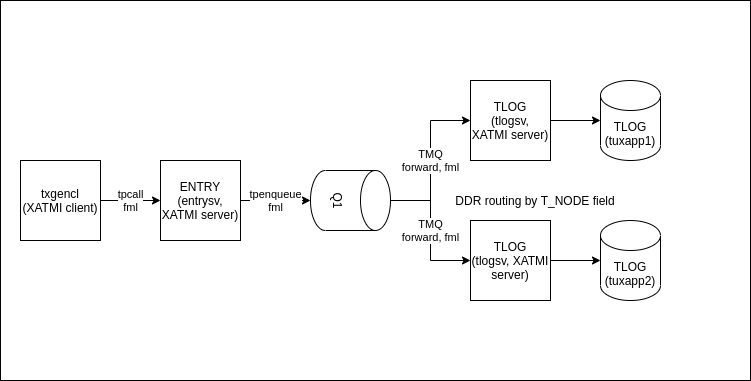

The diagram above was exported from draw.io. Its source (the exported page's mxGraphModel, read from the mxfile embedded in the PNG):
<mxGraphModel dx="1102" dy="829" grid="1" gridSize="10" guides="1" tooltips="1" connect="1" arrows="1" fold="1" page="1" pageScale="1" pageWidth="850" pageHeight="1100" math="0" shadow="0">
  <root>
    <mxCell id="0" />
    <mxCell id="1" parent="0" />
    <mxCell id="NKAnBe1T2TwtLaSYZZFO-21" value="" style="rounded=0;whiteSpace=wrap;html=1;" parent="1" vertex="1">
      <mxGeometry x="60" y="70" width="750" height="380" as="geometry" />
    </mxCell>
    <mxCell id="NKAnBe1T2TwtLaSYZZFO-8" value="tpcall&lt;br&gt;fml" style="edgeStyle=orthogonalEdgeStyle;rounded=0;orthogonalLoop=1;jettySize=auto;html=1;entryX=0;entryY=0.5;entryDx=0;entryDy=0;" parent="1" source="NKAnBe1T2TwtLaSYZZFO-1" target="w1cl-FYexj3mJhWYD19Z-4" edge="1">
      <mxGeometry relative="1" as="geometry">
        <mxPoint x="260" y="330" as="targetPoint" />
      </mxGeometry>
    </mxCell>
    <mxCell id="NKAnBe1T2TwtLaSYZZFO-1" value="txgencl&lt;br&gt;(XATMI client)" style="whiteSpace=wrap;html=1;aspect=fixed;" parent="1" vertex="1">
      <mxGeometry x="80" y="230" width="80" height="80" as="geometry" />
    </mxCell>
    <mxCell id="NKAnBe1T2TwtLaSYZZFO-15" value="TMQ&lt;br&gt;forward, fml" style="edgeStyle=orthogonalEdgeStyle;rounded=0;orthogonalLoop=1;jettySize=auto;html=1;exitX=0.5;exitY=0;exitDx=0;exitDy=0;exitPerimeter=0;" parent="1" source="NKAnBe1T2TwtLaSYZZFO-10" target="NKAnBe1T2TwtLaSYZZFO-13" edge="1">
      <mxGeometry relative="1" as="geometry">
        <mxPoint x="460" y="330" as="sourcePoint" />
      </mxGeometry>
    </mxCell>
    <mxCell id="NKAnBe1T2TwtLaSYZZFO-14" value="TMQ&lt;br&gt;forward, fml" style="edgeStyle=orthogonalEdgeStyle;rounded=0;orthogonalLoop=1;jettySize=auto;html=1;entryX=0;entryY=0.5;entryDx=0;entryDy=0;" parent="1" source="NKAnBe1T2TwtLaSYZZFO-10" target="NKAnBe1T2TwtLaSYZZFO-12" edge="1">
      <mxGeometry relative="1" as="geometry" />
    </mxCell>
    <mxCell id="NKAnBe1T2TwtLaSYZZFO-10" value="Q1" style="shape=cylinder3;whiteSpace=wrap;html=1;boundedLbl=1;backgroundOutline=1;size=15;rotation=90;" parent="1" vertex="1">
      <mxGeometry x="380" y="230" width="60" height="80" as="geometry" />
    </mxCell>
    <mxCell id="NKAnBe1T2TwtLaSYZZFO-19" style="edgeStyle=orthogonalEdgeStyle;rounded=0;orthogonalLoop=1;jettySize=auto;html=1;exitX=1;exitY=0.5;exitDx=0;exitDy=0;" parent="1" source="NKAnBe1T2TwtLaSYZZFO-12" target="NKAnBe1T2TwtLaSYZZFO-16" edge="1">
      <mxGeometry relative="1" as="geometry" />
    </mxCell>
    <mxCell id="NKAnBe1T2TwtLaSYZZFO-12" value="TLOG&lt;br&gt;(tlogsv,&lt;br&gt;XATMI server)" style="whiteSpace=wrap;html=1;aspect=fixed;" parent="1" vertex="1">
      <mxGeometry x="530" y="150" width="80" height="80" as="geometry" />
    </mxCell>
    <mxCell id="NKAnBe1T2TwtLaSYZZFO-18" style="edgeStyle=orthogonalEdgeStyle;rounded=0;orthogonalLoop=1;jettySize=auto;html=1;exitX=1;exitY=0.5;exitDx=0;exitDy=0;entryX=0;entryY=0.5;entryDx=0;entryDy=0;entryPerimeter=0;" parent="1" source="NKAnBe1T2TwtLaSYZZFO-13" target="NKAnBe1T2TwtLaSYZZFO-17" edge="1">
      <mxGeometry relative="1" as="geometry" />
    </mxCell>
    <mxCell id="NKAnBe1T2TwtLaSYZZFO-13" value="TLOG&lt;br&gt;(tlogsv, XATMI server)" style="whiteSpace=wrap;html=1;aspect=fixed;" parent="1" vertex="1">
      <mxGeometry x="530" y="290" width="80" height="80" as="geometry" />
    </mxCell>
    <mxCell id="NKAnBe1T2TwtLaSYZZFO-16" value="TLOG&lt;br&gt;(tuxapp1)" style="shape=cylinder3;whiteSpace=wrap;html=1;boundedLbl=1;backgroundOutline=1;size=15;" parent="1" vertex="1">
      <mxGeometry x="660" y="150" width="60" height="80" as="geometry" />
    </mxCell>
    <mxCell id="NKAnBe1T2TwtLaSYZZFO-17" value="TLOG&lt;br&gt;(tuxapp2)" style="shape=cylinder3;whiteSpace=wrap;html=1;boundedLbl=1;backgroundOutline=1;size=15;" parent="1" vertex="1">
      <mxGeometry x="660" y="290" width="60" height="80" as="geometry" />
    </mxCell>
    <mxCell id="w1cl-FYexj3mJhWYD19Z-1" value="DDR routing by T_NODE field" style="text;html=1;strokeColor=none;fillColor=none;align=center;verticalAlign=middle;whiteSpace=wrap;rounded=0;" parent="1" vertex="1">
      <mxGeometry x="500" y="255" width="190" height="30" as="geometry" />
    </mxCell>
    <mxCell id="w1cl-FYexj3mJhWYD19Z-5" value="tpenqueue&lt;br&gt;fml" style="edgeStyle=orthogonalEdgeStyle;rounded=0;orthogonalLoop=1;jettySize=auto;html=1;entryX=0.5;entryY=1;entryDx=0;entryDy=0;entryPerimeter=0;" parent="1" source="w1cl-FYexj3mJhWYD19Z-4" target="NKAnBe1T2TwtLaSYZZFO-10" edge="1">
      <mxGeometry relative="1" as="geometry" />
    </mxCell>
    <mxCell id="w1cl-FYexj3mJhWYD19Z-4" value="ENTRY&lt;br&gt;(entrysv, XATMI server)" style="whiteSpace=wrap;html=1;aspect=fixed;" parent="1" vertex="1">
      <mxGeometry x="220" y="230" width="80" height="80" as="geometry" />
    </mxCell>
  </root>
</mxGraphModel>